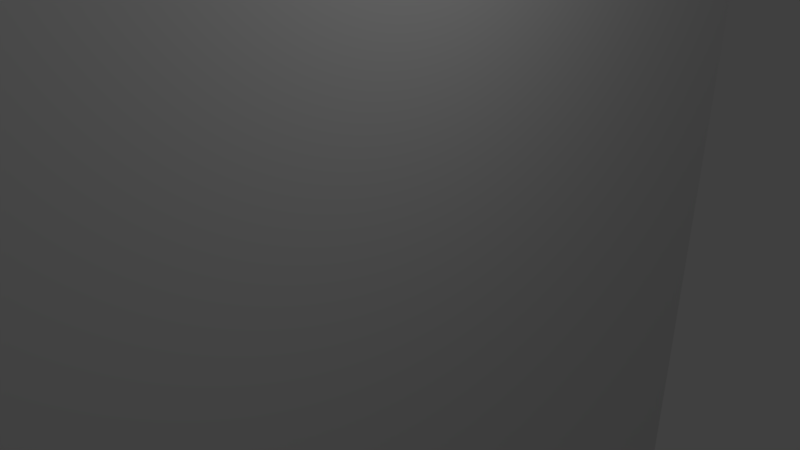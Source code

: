 # Source: cube.x.blend  (saved by Blender 2.79.0; exported with 4.5.12 LTS)
import bpy
from mathutils import Matrix  # noqa: F401  (used for matrix-valued properties, if any)

bpy.ops.wm.read_factory_settings(use_empty=True)
scene = bpy.context.scene
scene.name = 'Scene'

# ---- collections
col_collection_1 = bpy.data.collections.new('Collection 1'); scene.collection.children.link(col_collection_1)

# ---- materials (node trees are filled in below, after node groups)
mat_material = bpy.data.materials.new('Material')
mat_material.alpha_threshold = 0.0
mat_material.use_transparent_shadow = False
mat_material.roughness = 0.5
mat_material.line_color = (0.0, 0.0, 0.0, 1.0)

# ---- material node trees

# ---- world
world_world = bpy.data.worlds.new('World'); scene.world = world_world
world_world.color = (0.05088, 0.05088, 0.05088)
world_world.use_sun_shadow = False
world_world.sun_shadow_jitter_overblur = 0.0
world_world.cycles.sampling_method = 'MANUAL'

# ---- cameras
cam_camera = bpy.data.cameras.new('Camera')
cam_camera.clip_end = 100.0
cam_camera.lens = 35.0
cam_camera.sensor_width = 32.0
cam_camera.sensor_height = 18.0
cam_camera.ortho_scale = 7.314
cam_camera.dof.focus_distance = 0.0
cam_camera.dof.aperture_fstop = 128.0

# ---- lights
light_lamp = bpy.data.lights.new('Lamp', 'POINT')
light_lamp.transmission_factor = 0.0
light_lamp.cutoff_distance = 30.0
light_lamp.energy = 100.0
light_lamp.shadow_buffer_clip_start = 1.001
light_lamp.shadow_soft_size = 0.1
light_lamp.shadow_maximum_resolution = 0.006
light_lamp.use_absolute_resolution = True

# ---- meshes
me_cube = bpy.data.meshes.new('Cube')
me_cube.from_pydata([(0.03382, 8.596, -8.673), (0.03382, -8.596, -8.673), (-0.2125, -8.596, -8.673), (-0.2125, 8.596, -8.673), (0.03382, 8.596, 7.594), (0.03382, -8.596, 7.594), (-0.2125, -8.596, 7.594), (-0.2125, 8.596, 7.594)], [], [(0, 1, 2, 3), (4, 7, 6, 5), (0, 4, 5, 1), (1, 5, 6, 2), (2, 6, 7, 3), (4, 0, 3, 7)])
_uv = me_cube.uv_layers.new(name='UVMap')
_uv.uv.foreach_set('vector', [1.806, -0.8259, 1.806, 0.5753, 1.787, 0.5753, 1.787, -0.8259, 1.767, -0.8259, 1.787, -0.8259, 1.787, 0.5753, 1.767, 0.5753, -0.8259, -0.8259, 0.4706, -0.8259, 0.4706, 0.5753, -0.8259, 0.5753, 1.806, 1.826, 1.806, 0.5, 1.826, 0.5, 1.826, 1.826, 1.767, 0.5753, 0.4706, 0.5753, 0.4706, -0.8259, 1.767, -0.8259, 1.826, -0.8259, 1.826, 0.5, 1.806, 0.5, 1.806, -0.8259])
me_cube.materials.append(mat_material)
me_cube.use_remesh_preserve_volume = False
me_cube.use_remesh_preserve_attributes = False
me_cube.use_mirror_vertex_groups = False
me_cube.update()

# ---- objects
ob_cube = bpy.data.objects.new('Cube', me_cube)
ob_lamp = bpy.data.objects.new('Lamp', light_lamp)
ob_camera = bpy.data.objects.new('Camera', cam_camera)

# ---- transforms, parenting, visibility, modifiers, constraints
ob_cube.location = (0.0, 0.0, 0.0)
ob_cube.lock_rotations_4d = False
ob_cube.empty_display_type = 'ARROWS'
ob_cube.lineart.crease_threshold = 0.0
ob_lamp.location = (4.076, 1.005, 5.904)
ob_lamp.rotation_euler = (0.6503, 0.05522, 1.866)
ob_lamp.lock_rotations_4d = False
ob_lamp.empty_display_type = 'ARROWS'
ob_lamp.color = (0.0, 0.0, 0.0, 0.0)
ob_lamp.lineart.crease_threshold = 0.0
ob_camera.location = (7.481, -6.508, 5.344)
ob_camera.rotation_euler = (1.109, 0.0, 0.8149)
ob_camera.lock_rotations_4d = False
ob_camera.empty_display_type = 'ARROWS'
ob_camera.color = (0.0, 0.0, 0.0, 0.0)
ob_camera.display_type = 'WIRE'
ob_camera.lineart.crease_threshold = 0.0

# ---- collection membership
col_collection_1.objects.link(ob_cube)
col_collection_1.objects.link(ob_lamp)
col_collection_1.objects.link(ob_camera)

# ---- scene / render settings (as saved in the file)
scene.camera = ob_camera
scene.frame_start = 1; scene.frame_end = 250; scene.frame_set(1)
scene.render.engine = 'BLENDER_EEVEE_NEXT'
scene.render.resolution_percentage = 50
scene.render.dither_intensity = 0.0
scene.cycles.use_denoising = False
scene.cycles.samples = 128
scene.cycles.sampling_pattern = 'TABULATED_SOBOL'
scene.cycles.use_adaptive_sampling = False
scene.cycles.use_light_tree = False
scene.cycles.blur_glossy = 0.0
scene.cycles.sample_clamp_indirect = 0.0
scene.view_settings.view_transform = 'Standard'
bpy.context.view_layer.update()
